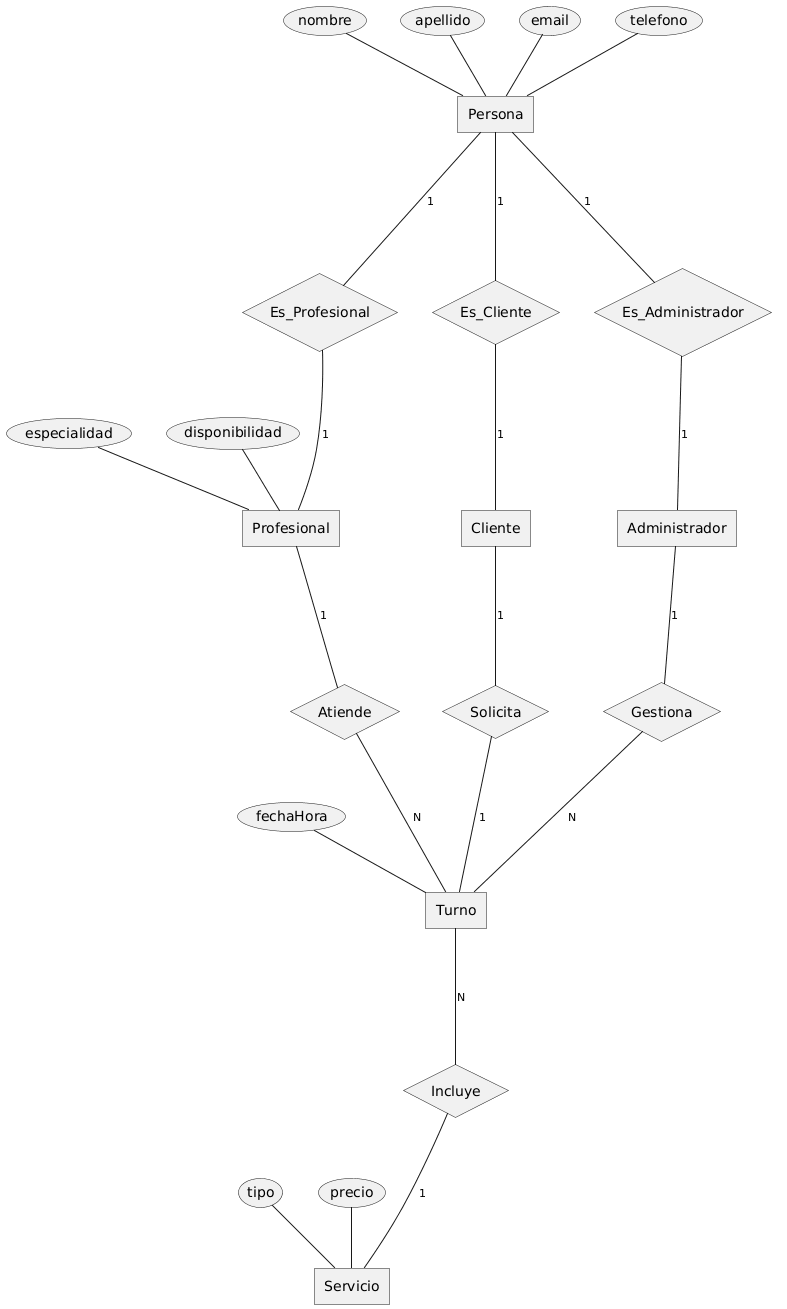

The diagram above was rendered by PlantUML. Its source (embedded in the PNG):
@startchen

entity Persona {
  nombre
  apellido
  email
  telefono
}

entity Profesional {
  especialidad
  disponibilidad
}

entity Cliente {
}

entity Administrador {
}

entity Turno {
  fechaHora
}

entity Servicio {
  tipo
  precio
}

relationship Es_Profesional {
}

relationship Es_Cliente {
}

relationship Es_Administrador {
}

relationship Atiende {
}

relationship Solicita {
}

relationship Gestiona {
}

relationship Incluye {
}

' Generalización (1 a 1)
Persona -1- Es_Profesional
Es_Profesional -1- Profesional

Persona -1- Es_Cliente
Es_Cliente -1- Cliente

Persona -1- Es_Administrador
Es_Administrador -1- Administrador

' Relaciones principales
Profesional -1- Atiende
Atiende -N- Turno

Cliente -1- Solicita
Solicita -1- Turno

Administrador -1- Gestiona
Gestiona -N- Turno

Turno -N- Incluye
Incluye -1- Servicio

@endchen